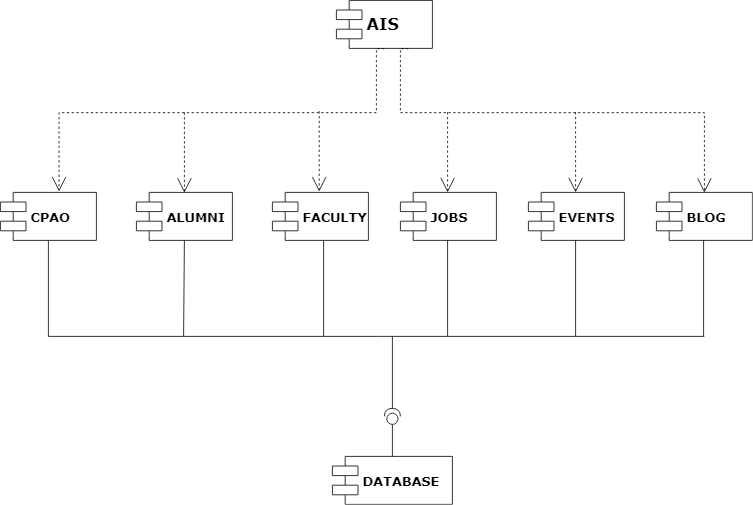

The diagram above was exported from draw.io. Its source (the exported page's mxGraphModel, read from the mxfile embedded in the PNG):
<mxGraphModel dx="1400" dy="1573" grid="1" gridSize="10" guides="1" tooltips="1" connect="1" arrows="1" fold="1" page="1" pageScale="1" pageWidth="1100" pageHeight="850" background="#ffffff" math="0" shadow="0">
  <root>
    <mxCell id="0" />
    <mxCell id="1" parent="0" />
    <mxCell id="39150e848f15840c-5" value="&lt;div style=&quot;text-align: center&quot;&gt;&lt;b&gt;&lt;font style=&quot;font-size: 20px&quot;&gt;AIS&lt;/font&gt;&lt;/b&gt;&lt;/div&gt;" style="shape=component;align=left;spacingLeft=36;rounded=0;shadow=0;comic=0;labelBackgroundColor=none;strokeColor=#000000;strokeWidth=1;fillColor=#ffffff;fontFamily=Verdana;fontSize=12;fontColor=#000000;html=1;" parent="1" vertex="1">
      <mxGeometry x="530" y="-140" width="120" height="60" as="geometry" />
    </mxCell>
    <mxCell id="39150e848f15840c-7" value="&lt;font style=&quot;font-size: 16px&quot;&gt;&lt;b&gt;ALUMNI&lt;/b&gt;&lt;/font&gt;" style="shape=component;align=left;spacingLeft=36;rounded=0;shadow=0;comic=0;labelBackgroundColor=none;strokeColor=#000000;strokeWidth=1;fillColor=#ffffff;fontFamily=Verdana;fontSize=12;fontColor=#000000;html=1;" parent="1" vertex="1">
      <mxGeometry x="280" y="100" width="120" height="60" as="geometry" />
    </mxCell>
    <mxCell id="39150e848f15840c-10" value="&lt;font style=&quot;font-size: 16px&quot;&gt;&lt;b&gt;DATABASE&lt;/b&gt;&lt;/font&gt;" style="shape=component;align=left;spacingLeft=36;rounded=0;shadow=0;comic=0;labelBackgroundColor=none;strokeColor=#000000;strokeWidth=1;fillColor=#ffffff;fontFamily=Verdana;fontSize=12;fontColor=#000000;html=1;" parent="1" vertex="1">
      <mxGeometry x="525" y="430" width="150" height="60" as="geometry" />
    </mxCell>
    <mxCell id="39150e848f15840c-11" style="edgeStyle=none;rounded=0;html=1;dashed=1;labelBackgroundColor=none;startArrow=none;startFill=0;startSize=8;endArrow=open;endFill=0;endSize=16;fontFamily=Verdana;fontSize=12;entryX=0.5;entryY=0;entryDx=0;entryDy=0;" parent="1" target="39150e848f15840c-7" edge="1">
      <mxGeometry relative="1" as="geometry">
        <mxPoint x="340" as="sourcePoint" />
        <mxPoint x="340" y="90" as="targetPoint" />
      </mxGeometry>
    </mxCell>
    <mxCell id="39150e848f15840c-15" style="edgeStyle=orthogonalEdgeStyle;rounded=0;html=1;labelBackgroundColor=none;startArrow=none;startFill=0;startSize=8;endArrow=open;endFill=0;endSize=16;fontFamily=Verdana;fontSize=12;dashed=1;exitX=0.5;exitY=1;exitDx=0;exitDy=0;entryX=0.611;entryY=-0.022;entryDx=0;entryDy=0;entryPerimeter=0;" parent="1" source="39150e848f15840c-5" target="oG7qP3mfxj8ibzczNe0v-2" edge="1">
      <mxGeometry relative="1" as="geometry">
        <Array as="points">
          <mxPoint x="580" y="-80" />
          <mxPoint x="580" />
          <mxPoint x="183" />
        </Array>
        <mxPoint x="215" y="50" as="targetPoint" />
      </mxGeometry>
    </mxCell>
    <mxCell id="oG7qP3mfxj8ibzczNe0v-1" value="&lt;font style=&quot;font-size: 16px&quot;&gt;&lt;b&gt;FACULTY&lt;/b&gt;&lt;/font&gt;" style="shape=component;align=left;spacingLeft=36;rounded=0;shadow=0;comic=0;labelBackgroundColor=none;strokeColor=#000000;strokeWidth=1;fillColor=#ffffff;fontFamily=Verdana;fontSize=12;fontColor=#000000;html=1;" vertex="1" parent="1">
      <mxGeometry x="450" y="100" width="120" height="60" as="geometry" />
    </mxCell>
    <mxCell id="oG7qP3mfxj8ibzczNe0v-2" value="&lt;font style=&quot;font-size: 16px&quot;&gt;&lt;b&gt;CPAO&lt;/b&gt;&lt;/font&gt;" style="shape=component;align=left;spacingLeft=36;rounded=0;shadow=0;comic=0;labelBackgroundColor=none;strokeColor=#000000;strokeWidth=1;fillColor=#ffffff;fontFamily=Verdana;fontSize=12;fontColor=#000000;html=1;" vertex="1" parent="1">
      <mxGeometry x="110" y="100" width="120" height="60" as="geometry" />
    </mxCell>
    <mxCell id="oG7qP3mfxj8ibzczNe0v-3" value="&lt;font style=&quot;font-size: 16px&quot;&gt;&lt;b&gt;EVENTS&lt;/b&gt;&lt;/font&gt;" style="shape=component;align=left;spacingLeft=36;rounded=0;shadow=0;comic=0;labelBackgroundColor=none;strokeColor=#000000;strokeWidth=1;fillColor=#ffffff;fontFamily=Verdana;fontSize=12;fontColor=#000000;html=1;" vertex="1" parent="1">
      <mxGeometry x="770" y="100" width="120" height="60" as="geometry" />
    </mxCell>
    <mxCell id="oG7qP3mfxj8ibzczNe0v-4" value="&lt;font style=&quot;font-size: 16px&quot;&gt;&lt;b&gt;BLOG&lt;/b&gt;&lt;/font&gt;" style="shape=component;align=left;spacingLeft=36;rounded=0;shadow=0;comic=0;labelBackgroundColor=none;strokeColor=#000000;strokeWidth=1;fillColor=#ffffff;fontFamily=Verdana;fontSize=12;fontColor=#000000;html=1;" vertex="1" parent="1">
      <mxGeometry x="930" y="100" width="120" height="60" as="geometry" />
    </mxCell>
    <mxCell id="oG7qP3mfxj8ibzczNe0v-5" value="&lt;font style=&quot;font-size: 16px&quot;&gt;&lt;b&gt;JOBS&lt;/b&gt;&lt;/font&gt;" style="shape=component;align=left;spacingLeft=36;rounded=0;shadow=0;comic=0;labelBackgroundColor=none;strokeColor=#000000;strokeWidth=1;fillColor=#ffffff;fontFamily=Verdana;fontSize=12;fontColor=#000000;html=1;" vertex="1" parent="1">
      <mxGeometry x="610" y="100" width="120" height="60" as="geometry" />
    </mxCell>
    <mxCell id="oG7qP3mfxj8ibzczNe0v-6" style="edgeStyle=none;rounded=0;html=1;dashed=1;labelBackgroundColor=none;startArrow=none;startFill=0;startSize=8;endArrow=open;endFill=0;endSize=16;fontFamily=Verdana;fontSize=12;entryX=0.5;entryY=0;entryDx=0;entryDy=0;" edge="1" parent="1">
      <mxGeometry relative="1" as="geometry">
        <mxPoint x="508.5" y="-1.5" as="sourcePoint" />
        <mxPoint x="508.5" y="98.83333333333348" as="targetPoint" />
      </mxGeometry>
    </mxCell>
    <mxCell id="oG7qP3mfxj8ibzczNe0v-7" style="edgeStyle=orthogonalEdgeStyle;rounded=0;html=1;labelBackgroundColor=none;startArrow=none;startFill=0;startSize=8;endArrow=open;endFill=0;endSize=16;fontFamily=Verdana;fontSize=12;dashed=1;exitX=0.75;exitY=1;exitDx=0;exitDy=0;entryX=0.5;entryY=0;entryDx=0;entryDy=0;" edge="1" parent="1" source="39150e848f15840c-5" target="oG7qP3mfxj8ibzczNe0v-4">
      <mxGeometry relative="1" as="geometry">
        <Array as="points">
          <mxPoint x="610" y="-80" />
          <mxPoint x="610" />
          <mxPoint x="990" />
        </Array>
        <mxPoint x="520" y="-29.666666666666515" as="sourcePoint" />
        <mxPoint x="980" y="70" as="targetPoint" />
      </mxGeometry>
    </mxCell>
    <mxCell id="oG7qP3mfxj8ibzczNe0v-8" style="edgeStyle=none;rounded=0;html=1;dashed=1;labelBackgroundColor=none;startArrow=none;startFill=0;startSize=8;endArrow=open;endFill=0;endSize=16;fontFamily=Verdana;fontSize=12;entryX=0.5;entryY=0;entryDx=0;entryDy=0;" edge="1" parent="1">
      <mxGeometry relative="1" as="geometry">
        <mxPoint x="829" y="-0.5" as="sourcePoint" />
        <mxPoint x="829" y="99.83333333333348" as="targetPoint" />
      </mxGeometry>
    </mxCell>
    <mxCell id="oG7qP3mfxj8ibzczNe0v-9" style="edgeStyle=none;rounded=0;html=1;dashed=1;labelBackgroundColor=none;startArrow=none;startFill=0;startSize=8;endArrow=open;endFill=0;endSize=16;fontFamily=Verdana;fontSize=12;entryX=0.5;entryY=0;entryDx=0;entryDy=0;" edge="1" parent="1">
      <mxGeometry relative="1" as="geometry">
        <mxPoint x="669" y="-0.5" as="sourcePoint" />
        <mxPoint x="669" y="99.83333333333348" as="targetPoint" />
      </mxGeometry>
    </mxCell>
    <mxCell id="oG7qP3mfxj8ibzczNe0v-24" value="" style="shape=providedRequiredInterface;html=1;verticalLabelPosition=bottom;rotation=-90;" vertex="1" parent="1">
      <mxGeometry x="590" y="370" width="20" height="20" as="geometry" />
    </mxCell>
    <mxCell id="oG7qP3mfxj8ibzczNe0v-25" value="" style="endArrow=none;html=1;entryX=0.5;entryY=1;entryDx=0;entryDy=0;" edge="1" parent="1" target="oG7qP3mfxj8ibzczNe0v-2">
      <mxGeometry width="50" height="50" relative="1" as="geometry">
        <mxPoint x="170" y="280" as="sourcePoint" />
        <mxPoint x="230" y="230" as="targetPoint" />
      </mxGeometry>
    </mxCell>
    <mxCell id="oG7qP3mfxj8ibzczNe0v-26" value="" style="endArrow=none;html=1;entryX=0.5;entryY=1;entryDx=0;entryDy=0;" edge="1" parent="1">
      <mxGeometry width="50" height="50" relative="1" as="geometry">
        <mxPoint x="829" y="279.5" as="sourcePoint" />
        <mxPoint x="829" y="159.83333333333348" as="targetPoint" />
      </mxGeometry>
    </mxCell>
    <mxCell id="oG7qP3mfxj8ibzczNe0v-27" value="" style="endArrow=none;html=1;entryX=0.5;entryY=1;entryDx=0;entryDy=0;" edge="1" parent="1">
      <mxGeometry width="50" height="50" relative="1" as="geometry">
        <mxPoint x="989" y="279.5" as="sourcePoint" />
        <mxPoint x="989" y="159.83333333333348" as="targetPoint" />
      </mxGeometry>
    </mxCell>
    <mxCell id="oG7qP3mfxj8ibzczNe0v-28" value="" style="endArrow=none;html=1;entryX=0.5;entryY=1;entryDx=0;entryDy=0;" edge="1" parent="1">
      <mxGeometry width="50" height="50" relative="1" as="geometry">
        <mxPoint x="669" y="279.5" as="sourcePoint" />
        <mxPoint x="669" y="159.83333333333348" as="targetPoint" />
      </mxGeometry>
    </mxCell>
    <mxCell id="oG7qP3mfxj8ibzczNe0v-29" value="" style="endArrow=none;html=1;entryX=0.5;entryY=1;entryDx=0;entryDy=0;" edge="1" parent="1">
      <mxGeometry width="50" height="50" relative="1" as="geometry">
        <mxPoint x="514" y="279.5" as="sourcePoint" />
        <mxPoint x="514" y="159.83333333333348" as="targetPoint" />
      </mxGeometry>
    </mxCell>
    <mxCell id="oG7qP3mfxj8ibzczNe0v-30" value="" style="endArrow=none;html=1;entryX=0.5;entryY=1;entryDx=0;entryDy=0;" edge="1" parent="1" target="39150e848f15840c-7">
      <mxGeometry width="50" height="50" relative="1" as="geometry">
        <mxPoint x="339" y="279.5" as="sourcePoint" />
        <mxPoint x="350" y="190" as="targetPoint" />
        <Array as="points" />
      </mxGeometry>
    </mxCell>
    <mxCell id="oG7qP3mfxj8ibzczNe0v-31" value="" style="endArrow=none;html=1;" edge="1" parent="1">
      <mxGeometry width="50" height="50" relative="1" as="geometry">
        <mxPoint x="170" y="280" as="sourcePoint" />
        <mxPoint x="990" y="280" as="targetPoint" />
      </mxGeometry>
    </mxCell>
    <mxCell id="oG7qP3mfxj8ibzczNe0v-32" value="" style="endArrow=none;html=1;exitX=1;exitY=0.5;exitDx=0;exitDy=0;exitPerimeter=0;" edge="1" parent="1" source="oG7qP3mfxj8ibzczNe0v-24">
      <mxGeometry width="50" height="50" relative="1" as="geometry">
        <mxPoint x="320" y="380" as="sourcePoint" />
        <mxPoint x="600" y="280" as="targetPoint" />
      </mxGeometry>
    </mxCell>
    <mxCell id="oG7qP3mfxj8ibzczNe0v-33" value="" style="endArrow=none;html=1;entryX=0;entryY=0.5;entryDx=0;entryDy=0;entryPerimeter=0;exitX=0.5;exitY=0;exitDx=0;exitDy=0;" edge="1" parent="1" source="39150e848f15840c-10" target="oG7qP3mfxj8ibzczNe0v-24">
      <mxGeometry width="50" height="50" relative="1" as="geometry">
        <mxPoint x="390" y="420" as="sourcePoint" />
        <mxPoint x="440" y="370" as="targetPoint" />
      </mxGeometry>
    </mxCell>
  </root>
</mxGraphModel>